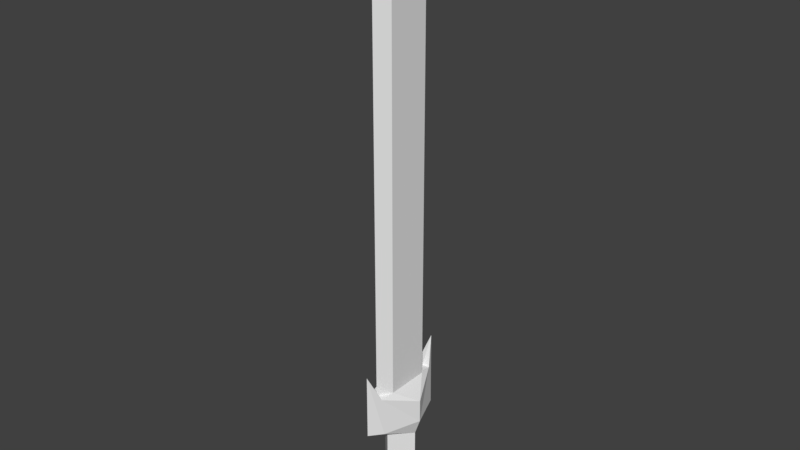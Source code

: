 # Source: Sword.blend  (saved by Blender 2.79.0; exported with 4.5.12 LTS)
import bpy
from mathutils import Matrix  # noqa: F401  (used for matrix-valued properties, if any)

bpy.ops.wm.read_factory_settings(use_empty=True)
scene = bpy.context.scene
scene.name = 'Scene'

# ---- collections
col_collection_1 = bpy.data.collections.new('Collection 1'); scene.collection.children.link(col_collection_1)

# ---- world
world_world = bpy.data.worlds.new('World'); scene.world = world_world
world_world.color = (0.05088, 0.05088, 0.05088)
world_world.use_sun_shadow = False
world_world.sun_shadow_jitter_overblur = 0.0
world_world.cycles.sampling_method = 'MANUAL'

# ---- meshes
me_cube_001 = bpy.data.meshes.new('Cube.001')
me_cube_001.from_pydata([(0.02627, 0.0, 0.03715), (0.02627, 0.0, -0.03715), (0.03439, 3.725e-09, 0.06022), (0.01313, -0.01313, -0.03715), (0.03439, 7.451e-09, 0.09249), (0.0132, 7.451e-09, 0.1127), (0.0132, -0.03009, 0.1127), (0.0132, 0.0, 0.649), (0.0132, -0.03009, 0.649), (0.0132, 5.96e-08, 0.7111), (0.01313, -0.01313, 0.03715), (0.01414, -0.04881, 0.05764), (0.01015, -0.04881, 0.1101), (0.03701, -3.725e-09, -0.05234), (0.01851, -0.01851, -0.05234), (0.03701, 0.0, -0.07293), (0.01851, -0.01851, -0.07293), (1.408e-17, -0.02627, -0.03715), (-1.395e-17, -0.04728, 0.1101), (-1.336e-16, -0.04728, 0.649), (-1.682e-16, 5.96e-08, 0.7573), (-2.416e-18, -0.02627, 0.03715), (1.858e-18, -0.06601, 0.05764), (-1.841e-17, -0.06601, 0.1489), (2.441e-17, -0.03701, -0.07293), (1.984e-17, -0.03701, -0.05234), (1.619e-17, 0.0, -0.07293)], [], [(3, 10, 21, 17), (18, 12, 6), (0, 2, 11, 10), (1, 0, 10, 3), (4, 5, 6, 12), (2, 4, 12, 11), (6, 8, 19, 18), (5, 7, 8, 6), (8, 9, 20, 19), (7, 9, 8), (10, 11, 22, 21), (23, 12, 18), (11, 12, 23, 22), (17, 25, 14, 3), (3, 14, 13, 1), (14, 16, 15, 13), (25, 24, 16, 14), (24, 26, 16), (16, 26, 15)])
_uv = me_cube_001.uv_layers.new(name='UVMap')
_uv.uv.foreach_set('vector', [0.2397, 0.5233, 0.3835, 0.6671, 0.3476, 0.7031, 0.2038, 0.5593, 0.1283, 0.9046, 0.1139, 0.8733, 0.1791, 0.8614, 0.2312, 0.64, 0.2451, 0.6981, 0.1181, 0.7122, 0.1858, 0.6398, 0.2757, 0.4874, 0.4195, 0.6312, 0.3835, 0.6671, 0.2397, 0.5233, 0.2572, 0.7767, 0.2616, 0.8569, 0.1791, 0.8614, 0.1139, 0.8733, 0.2451, 0.6981, 0.2572, 0.7767, 0.1139, 0.8733, 0.1181, 0.7122, 0.06655, 0.1229, 0.7789, 0.8352, 0.7509, 0.8649, 0.03429, 0.1483, 0.1066, 0.08293, 0.82, 0.7965, 0.7789, 0.8352, 0.06655, 0.1229, 0.7789, 0.8352, 0.8989, 0.884, 0.9545, 0.9557, 0.7509, 0.8649, 0.82, 0.7965, 0.8989, 0.884, 0.7789, 0.8352, 0.1858, 0.6398, 0.1181, 0.7122, 0.06498, 0.7103, 0.1405, 0.6348, 0.03432, 0.9818, 0.1139, 0.8733, 0.1283, 0.9046, 0.1181, 0.7122, 0.1139, 0.8733, 0.03432, 0.9818, 0.06498, 0.7103, 0.1626, 0.5084, 0.115, 0.4902, 0.1656, 0.4396, 0.1985, 0.4725, 0.1985, 0.4725, 0.1656, 0.4396, 0.2163, 0.3889, 0.2345, 0.4365, 0.1656, 0.4396, 0.1258, 0.3997, 0.1764, 0.3491, 0.2163, 0.3889, 0.115, 0.4902, 0.07514, 0.4504, 0.1258, 0.3997, 0.1656, 0.4396, 0.07514, 0.4504, 0.07514, 0.3491, 0.1258, 0.3997, 0.1258, 0.3997, 0.07514, 0.3491, 0.1764, 0.3491])
me_cube_001.use_remesh_preserve_volume = False
me_cube_001.use_remesh_preserve_attributes = False
me_cube_001.use_mirror_vertex_groups = False
me_cube_001.update()

# ---- objects
ob_cube_001 = bpy.data.objects.new('Cube.001', me_cube_001)

# ---- transforms, parenting, visibility, modifiers, constraints
ob_cube_001.location = (0.0, 0.0, 0.0)
ob_cube_001.lineart.crease_threshold = 0.0
_m = ob_cube_001.modifiers.new('Mirror', 'MIRROR')
_m.use_axis = (True, True, False)

# ---- collection membership
col_collection_1.objects.link(ob_cube_001)

# ---- scene / render settings (as saved in the file)
scene.frame_start = 1; scene.frame_end = 250; scene.frame_set(1)
scene.render.engine = 'BLENDER_EEVEE_NEXT'
scene.render.resolution_percentage = 50
scene.render.dither_intensity = 0.0
scene.cycles.use_denoising = False
scene.cycles.samples = 128
scene.cycles.sampling_pattern = 'TABULATED_SOBOL'
scene.cycles.use_adaptive_sampling = False
scene.cycles.use_light_tree = False
scene.cycles.blur_glossy = 0.0
scene.cycles.sample_clamp_indirect = 0.0
scene.view_settings.view_transform = 'Standard'
bpy.context.view_layer.update()

# ---- added for rendering (the .blend has no active camera and no usable light): camera, sun
cam_auto = bpy.data.cameras.new('AutoCamera')
cam_auto.lens = 50.0
cam_auto.sensor_width = 36.0
cam_auto.clip_end = 1000.0
ob_auto_camera = bpy.data.objects.new('AutoCamera', cam_auto)
scene.collection.objects.link(ob_auto_camera)
ob_auto_camera.location = (0.780825, -0.936991, 0.966852)
ob_auto_camera.rotation_euler = (1.09748, -7.21219e-08, 0.694738)
scene.camera = ob_auto_camera
light_auto_sun = bpy.data.lights.new('AutoSun', 'SUN')
light_auto_sun.energy = 3.0
light_auto_sun.angle = 0.0523599
ob_auto_sun = bpy.data.objects.new('AutoSun', light_auto_sun)
scene.collection.objects.link(ob_auto_sun)
ob_auto_sun.rotation_euler = (0.872665, 0.174533, 0.523599)
bpy.context.view_layer.update()
